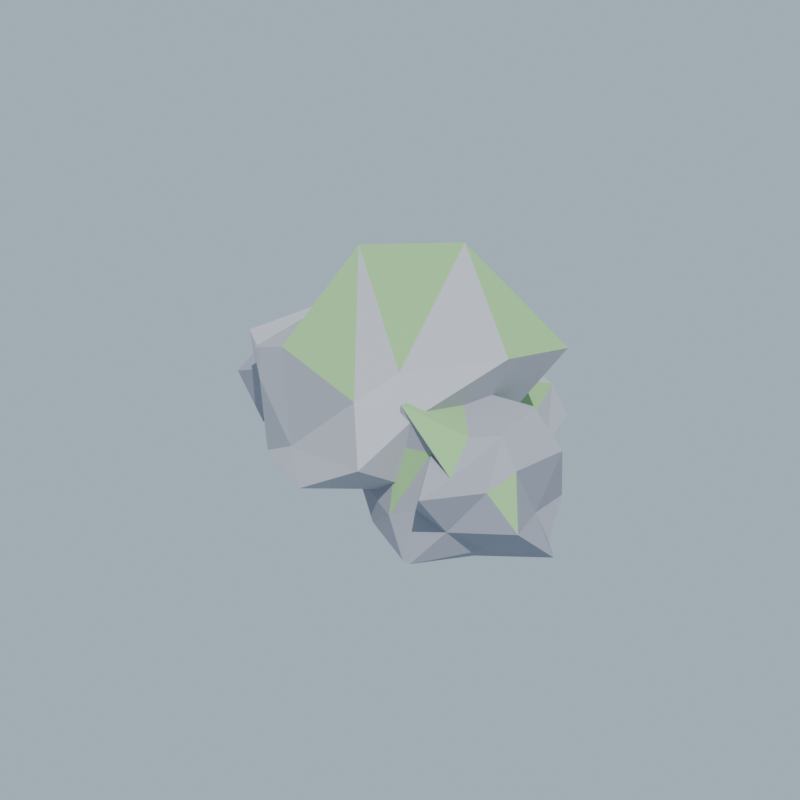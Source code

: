 # Source: rock.blend  (saved by Blender 5.1.30; exported with 4.5.12 LTS)
import bpy
from mathutils import Matrix  # noqa: F401  (used for matrix-valued properties, if any)

bpy.ops.wm.read_factory_settings(use_empty=True)
scene = bpy.context.scene
scene.name = 'Scene'

# ---- collections
col_collection = bpy.data.collections.new('Collection'); scene.collection.children.link(col_collection)

# ---- materials (node trees are filled in below, after node groups)
mat_m_rock = bpy.data.materials.new('M_Rock')
mat_m_moss = bpy.data.materials.new('M_Moss')
mat_m_rock2 = bpy.data.materials.new('M_Rock2')

# ---- material node trees
mat_m_rock.use_nodes = True; mat_m_rock.node_tree.nodes.clear()
_N = mat_m_rock.node_tree.nodes; _L = mat_m_rock.node_tree.links
n0 = _N.new('ShaderNodeBsdfPrincipled'); n0.name = 'Principled BSDF'; n0.location = (-200, 100)
n0.inputs[0].default_value = (0.4, 0.41, 0.45, 1.0)
n0.inputs[2].default_value = 0.95
n1 = _N.new('ShaderNodeOutputMaterial'); n1.name = 'Material Output'; n1.location = (200, 100)
_L.new(n0.outputs[0], n1.inputs[0])
n1.is_active_output = True
mat_m_moss.use_nodes = True; mat_m_moss.node_tree.nodes.clear()
_N = mat_m_moss.node_tree.nodes; _L = mat_m_moss.node_tree.links
n0 = _N.new('ShaderNodeBsdfPrincipled'); n0.name = 'Principled BSDF'; n0.location = (-200, 100)
n0.inputs[0].default_value = (0.26, 0.46, 0.2, 1.0)
n0.inputs[2].default_value = 1.0
n1 = _N.new('ShaderNodeOutputMaterial'); n1.name = 'Material Output'; n1.location = (200, 100)
_L.new(n0.outputs[0], n1.inputs[0])
n1.is_active_output = True
mat_m_rock2.use_nodes = True; mat_m_rock2.node_tree.nodes.clear()
_N = mat_m_rock2.node_tree.nodes; _L = mat_m_rock2.node_tree.links
n0 = _N.new('ShaderNodeBsdfPrincipled'); n0.name = 'Principled BSDF'; n0.location = (-200, 100)
n0.inputs[0].default_value = (0.31, 0.32, 0.37, 1.0)
n0.inputs[2].default_value = 0.95
n1 = _N.new('ShaderNodeOutputMaterial'); n1.name = 'Material Output'; n1.location = (200, 100)
_L.new(n0.outputs[0], n1.inputs[0])
n1.is_active_output = True

# ---- world
world_world = bpy.data.worlds.new('World'); scene.world = world_world
world_world.use_nodes = True; world_world.node_tree.nodes.clear()
_N = world_world.node_tree.nodes; _L = world_world.node_tree.links
n0 = _N.new('ShaderNodeOutputWorld'); n0.name = 'World Output'; n0.location = (200, 100)
n1 = _N.new('ShaderNodeBackground'); n1.name = 'Background'; n1.location = (-200, 100)
n1.inputs[0].default_value = (0.6, 0.75, 0.9, 1.0)
n1.inputs[1].default_value = 0.7
_L.new(n1.outputs[0], n0.inputs[0])
n0.is_active_output = True
world_world.color = (0.05088, 0.05088, 0.05088)
world_world.sun_shadow_jitter_overblur = 0.0

# ---- cameras
cam_camera_001 = bpy.data.cameras.new('Camera.001')

# ---- lights
light_sun = bpy.data.lights.new('Sun', 'SUN')
light_sun.energy = 4.0

# ---- meshes
me_boulder_main = bpy.data.meshes.new('Boulder_Main')
me_boulder_main.from_pydata([(-0.01771, 0.02224, -0.217), (0.4359, -0.323, -0.217), (-0.2887, -0.523, -0.217), (-0.4456, -0.151, -0.217), (-0.3236, 0.6426, -0.2053), (0.2782, 0.5053, -0.1044), (0.2286, -0.4844, 0.1499), (-0.6291, -0.3154, 0.1134), (-0.5639, 0.23, 0.1025), (0.1579, 0.5053, 0.4047), (0.5617, 0.05219, 0.2772), (0.06043, -0.01587, 0.5375), (0.08441, -0.1256, -0.217), (0.341, -0.2603, -0.217), (0.0845, -0.6615, -0.217), (0.4904, 0.1289, -0.217), (0.4341, 0.3208, -0.217), (-0.4339, 0.1526, -0.217), (-0.248, -0.3482, -0.217), (-0.05257, 0.4136, -0.217), (-0.5803, 0.2477, -0.1533), (0.259, 0.3595, -0.217), (0.4412, -0.3553, 0.1105), (0.4698, 0.2136, -0.01956), (-0.1151, -0.5337, -0.1373), (0.4179, -0.6442, -0.02948), (-0.6965, -0.2772, 0.1752), (-0.2516, -0.5744, 0.1432), (-0.472, 0.4623, 0.1318), (-0.5369, 0.04291, 0.182), (0.2578, 0.4117, 0.1014), (-0.06363, 0.5442, -0.1587), (0.2742, -0.2792, 0.2304), (-0.1253, -0.5493, 0.3086), (-0.3566, -0.006054, 0.3537), (-0.02663, 0.3836, 0.1973), (0.5786, 0.4282, 0.2328), (-0.01467, -0.2209, 0.6912), (0.2131, 0.1675, 0.6696), (-0.2252, -0.2208, 0.38), (-0.4353, 0.3637, 0.4301), (0.1768, 0.2196, 0.6478)], [], [(0, 13, 12), (1, 13, 15), (0, 12, 17), (0, 17, 19), (0, 19, 16), (1, 15, 22), (2, 14, 24), (3, 18, 26), (4, 20, 28), (5, 21, 30), (1, 22, 25), (2, 24, 27), (3, 26, 29), (4, 28, 31), (5, 30, 23), (6, 32, 37), (7, 33, 39), (8, 34, 40), (9, 35, 41), (10, 36, 38), (38, 41, 11), (38, 36, 41), (36, 9, 41), (41, 40, 11), (41, 35, 40), (35, 8, 40), (40, 39, 11), (40, 34, 39), (34, 7, 39), (39, 37, 11), (39, 33, 37), (33, 6, 37), (37, 38, 11), (37, 32, 38), (32, 10, 38), (23, 36, 10), (23, 30, 36), (30, 9, 36), (31, 35, 9), (31, 28, 35), (28, 8, 35), (29, 34, 8), (29, 26, 34), (26, 7, 34), (27, 33, 7), (27, 24, 33), (24, 6, 33), (25, 32, 6), (25, 22, 32), (22, 10, 32), (30, 31, 9), (30, 21, 31), (21, 4, 31), (28, 29, 8), (28, 20, 29), (20, 3, 29), (26, 27, 7), (26, 18, 27), (18, 2, 27), (24, 25, 6), (24, 14, 25), (14, 1, 25), (22, 23, 10), (22, 15, 23), (15, 5, 23), (16, 21, 5), (16, 19, 21), (19, 4, 21), (19, 20, 4), (19, 17, 20), (17, 3, 20), (17, 18, 3), (17, 12, 18), (12, 2, 18), (15, 16, 5), (15, 13, 16), (13, 0, 16), (12, 14, 2), (12, 13, 14), (13, 1, 14)])
me_boulder_main.polygons.foreach_set('material_index', [0, 0, 0, 0, 0, 0, 0, 0, 0, 0, 0, 0, 0, 0, 0, 0, 0, 0, 0, 1, 1, 1, 0, 0, 0, 0, 0, 0, 1, 1, 0, 1, 0, 1, 0, 0, 0, 0, 0, 0, 1, 0, 1, 0, 0, 0, 0, 0, 0, 0, 0, 0, 0, 0, 0, 0, 0, 0, 0, 0, 0, 0, 0, 0, 0, 0, 0, 0, 0, 0, 0, 0, 0, 0, 0, 0, 0, 0, 0, 0])
me_boulder_main.materials.append(mat_m_rock)
me_boulder_main.materials.append(mat_m_moss)
me_boulder_main.update()
me_boulder_l = bpy.data.meshes.new('Boulder_L')
me_boulder_l.from_pydata([(0.11, -0.08631, -0.14), (0.4091, -0.2861, -0.14), (-0.07421, -0.3773, -0.0854), (-0.4222, 0.1103, -0.14), (-0.08628, 0.444, -0.1344), (0.3912, 0.2602, -0.14), (0.2021, -0.3188, 0.1335), (-0.3638, -0.1263, 0.1988), (-0.1843, 0.276, 0.2896), (0.1265, 0.3879, 0.2058), (0.2998, 0.1096, 0.1339), (0.06747, 0.1091, 0.4362), (-0.1508, -0.1219, -0.14), (0.09454, -0.2318, -0.14), (-0.007109, -0.2216, -0.14), (0.3444, -0.02173, -0.14), (0.2701, 0.07736, -0.14), (-0.1905, -0.04864, -0.14), (-0.2649, -0.216, -0.14), (-0.0582, 0.1011, -0.14), (-0.3099, 0.1836, -0.14), (0.2082, 0.4321, -0.14), (0.3566, -0.2204, 0.09492), (0.3016, 0.1348, -0.03621), (-0.04121, -0.4343, -0.0741), (0.124, -0.3151, 0.07102), (-0.3451, -0.1952, 0.04648), (-0.3426, -0.345, 0.07874), (-0.1341, 0.3141, 0.08317), (-0.3808, 0.1294, 0.02029), (0.353, 0.3821, -0.006471), (0.05454, 0.4344, -0.03509), (0.3435, -0.1232, 0.2363), (0.001107, -0.4392, 0.2103), (-0.308, -0.03826, 0.1314), (-0.05905, 0.3079, 0.1549), (0.1653, 0.3121, 0.1748), (-0.02668, -0.2681, 0.2814), (0.2982, -0.07664, 0.2866), (-0.2668, -0.1308, 0.2701), (-0.2075, 0.18, 0.4423), (0.1452, 0.08919, 0.3109)], [], [(0, 13, 12), (1, 13, 15), (0, 12, 17), (0, 17, 19), (0, 19, 16), (1, 15, 22), (2, 14, 24), (3, 18, 26), (4, 20, 28), (5, 21, 30), (1, 22, 25), (2, 24, 27), (3, 26, 29), (4, 28, 31), (5, 30, 23), (6, 32, 37), (7, 33, 39), (8, 34, 40), (9, 35, 41), (10, 36, 38), (38, 41, 11), (38, 36, 41), (36, 9, 41), (41, 40, 11), (41, 35, 40), (35, 8, 40), (40, 39, 11), (40, 34, 39), (34, 7, 39), (39, 37, 11), (39, 33, 37), (33, 6, 37), (37, 38, 11), (37, 32, 38), (32, 10, 38), (23, 36, 10), (23, 30, 36), (30, 9, 36), (31, 35, 9), (31, 28, 35), (28, 8, 35), (29, 34, 8), (29, 26, 34), (26, 7, 34), (27, 33, 7), (27, 24, 33), (24, 6, 33), (25, 32, 6), (25, 22, 32), (22, 10, 32), (30, 31, 9), (30, 21, 31), (21, 4, 31), (28, 29, 8), (28, 20, 29), (20, 3, 29), (26, 27, 7), (26, 18, 27), (18, 2, 27), (24, 25, 6), (24, 14, 25), (14, 1, 25), (22, 23, 10), (22, 15, 23), (15, 5, 23), (16, 21, 5), (16, 19, 21), (19, 4, 21), (19, 20, 4), (19, 17, 20), (17, 3, 20), (17, 18, 3), (17, 12, 18), (12, 2, 18), (15, 16, 5), (15, 13, 16), (13, 0, 16), (12, 14, 2), (12, 13, 14), (13, 1, 14)])
me_boulder_l.polygons.foreach_set('material_index', [0, 0, 0, 0, 0, 0, 0, 0, 0, 0, 0, 0, 0, 0, 0, 1, 1, 0, 0, 0, 0, 0, 0, 0, 0, 1, 0, 0, 0, 0, 1, 1, 1, 0, 0, 0, 0, 0, 0, 0, 0, 0, 0, 0, 0, 0, 0, 0, 0, 0, 0, 0, 0, 0, 0, 0, 0, 0, 0, 0, 0, 0, 0, 0, 0, 0, 0, 0, 0, 0, 0, 0, 0, 0, 0, 0, 0, 0, 0, 0])
me_boulder_l.materials.append(mat_m_rock2)
me_boulder_l.materials.append(mat_m_moss)
me_boulder_l.update()
me_boulder_r = bpy.data.meshes.new('Boulder_R')
me_boulder_r.from_pydata([(0.01519, 0.02856, -0.126), (0.2124, -0.1565, -0.07658), (-0.01119, -0.3739, -0.126), (-0.2967, 0.0007331, -0.0603), (-0.09339, 0.2944, -0.06519), (0.2898, 0.1463, -0.126), (0.09866, -0.4029, 0.1842), (-0.2096, -0.2052, 0.2359), (-0.1681, 0.2013, 0.2002), (0.01683, 0.2103, 0.2647), (0.2754, -0.06191, 0.2467), (0.05396, -0.08139, 0.3215), (-0.1141, -0.2291, -0.126), (0.1584, -0.1535, -0.126), (0.02669, -0.3755, -0.126), (0.3867, 0.05343, -0.126), (0.07187, 0.03542, -0.126), (-0.2289, -0.09556, -0.126), (-0.3119, -0.2463, -0.126), (-0.0676, 0.1743, -0.126), (-0.2393, 0.2416, -0.126), (0.001802, 0.2872, -0.126), (0.403, -0.1953, 0.08051), (0.2376, 0.1204, -0.01218), (-0.03989, -0.276, 0.04365), (0.1389, -0.2923, 0.02425), (-0.4431, -0.2004, 0.02198), (-0.162, -0.2993, -0.01683), (-0.2101, 0.2395, 0.08132), (-0.2426, 0.1073, -0.1036), (0.1894, 0.3567, -0.03781), (-0.0852, 0.292, 0.04572), (0.2741, -0.2262, 0.216), (-0.03833, -0.1906, 0.2608), (-0.3205, 0.06687, 0.2812), (-0.01494, 0.3453, 0.208), (0.2502, 0.2557, 0.2163), (0.1063, -0.2388, 0.2181), (0.1397, 0.01801, 0.322), (-0.2182, -0.1785, 0.4035), (-0.2457, 0.2033, 0.365), (0.0744, 0.287, 0.3451)], [], [(0, 13, 12), (1, 13, 15), (0, 12, 17), (0, 17, 19), (0, 19, 16), (1, 15, 22), (2, 14, 24), (3, 18, 26), (4, 20, 28), (5, 21, 30), (1, 22, 25), (2, 24, 27), (3, 26, 29), (4, 28, 31), (5, 30, 23), (6, 32, 37), (7, 33, 39), (8, 34, 40), (9, 35, 41), (10, 36, 38), (38, 41, 11), (38, 36, 41), (36, 9, 41), (41, 40, 11), (41, 35, 40), (35, 8, 40), (40, 39, 11), (40, 34, 39), (34, 7, 39), (39, 37, 11), (39, 33, 37), (33, 6, 37), (37, 38, 11), (37, 32, 38), (32, 10, 38), (23, 36, 10), (23, 30, 36), (30, 9, 36), (31, 35, 9), (31, 28, 35), (28, 8, 35), (29, 34, 8), (29, 26, 34), (26, 7, 34), (27, 33, 7), (27, 24, 33), (24, 6, 33), (25, 32, 6), (25, 22, 32), (22, 10, 32), (30, 31, 9), (30, 21, 31), (21, 4, 31), (28, 29, 8), (28, 20, 29), (20, 3, 29), (26, 27, 7), (26, 18, 27), (18, 2, 27), (24, 25, 6), (24, 14, 25), (14, 1, 25), (22, 23, 10), (22, 15, 23), (15, 5, 23), (16, 21, 5), (16, 19, 21), (19, 4, 21), (19, 20, 4), (19, 17, 20), (17, 3, 20), (17, 18, 3), (17, 12, 18), (12, 2, 18), (15, 16, 5), (15, 13, 16), (13, 0, 16), (12, 14, 2), (12, 13, 14), (13, 1, 14)])
me_boulder_r.polygons.foreach_set('material_index', [0, 0, 0, 0, 0, 0, 0, 0, 0, 0, 0, 0, 0, 0, 0, 0, 0, 0, 0, 0, 0, 0, 0, 0, 1, 0, 1, 0, 0, 1, 0, 0, 0, 0, 0, 0, 0, 0, 0, 0, 1, 0, 0, 0, 1, 0, 0, 0, 0, 1, 0, 0, 0, 0, 0, 0, 0, 0, 0, 0, 0, 0, 0, 0, 0, 0, 0, 0, 0, 0, 0, 0, 0, 0, 0, 0, 0, 0, 0, 0])
me_boulder_r.materials.append(mat_m_rock2)
me_boulder_r.materials.append(mat_m_moss)
me_boulder_r.update()
me_boulder_f = bpy.data.meshes.new('Boulder_F')
me_boulder_f.from_pydata([(-0.01537, 0.007051, -0.098), (0.1483, -0.1934, -0.098), (-0.1418, -0.3207, -0.098), (-0.2481, 0.08223, -0.09271), (-0.09781, 0.2222, -0.09308), (0.1734, 0.07556, -0.06785), (0.09708, -0.3034, 0.05299), (-0.2707, -0.0701, 0.05932), (-0.1816, 0.2261, 0.0471), (0.05822, 0.2344, 0.1953), (0.1981, -0.0406, 0.08288), (-0.07573, 0.02918, 0.3332), (-0.05618, -0.2176, -0.098), (0.1589, -0.06074, -0.098), (0.1291, -0.2046, -0.098), (0.245, -0.04481, -0.098), (0.1685, 0.1174, -0.098), (-0.09351, 0.05702, -0.098), (-0.2503, -0.1865, -0.098), (-0.002907, 0.1647, -0.098), (-0.1096, 0.1159, -0.098), (0.008339, 0.1997, -0.09041), (0.2842, -0.1606, -0.01122), (0.1904, 0.1072, -0.06342), (-0.05385, -0.2561, 0.05637), (0.1847, -0.2612, 0.02441), (-0.3046, -0.1694, -0.03798), (-0.133, -0.2053, -0.05164), (-0.1074, 0.2821, -0.03707), (-0.1889, 0.04663, -0.0731), (0.1666, 0.2878, 0.01675), (0.007786, 0.2779, -0.03626), (0.1591, -0.1563, 0.1551), (0.0007964, -0.2983, 0.1056), (-0.1637, 0.02643, 0.0757), (-0.08341, 0.2519, 0.2164), (0.1228, 0.2076, 0.1927), (0.008291, -0.1344, 0.2929), (0.1041, 0.03383, 0.2483), (-0.1908, -0.1249, 0.2235), (-0.1796, 0.1611, 0.1962), (0.0004213, 0.1563, 0.2428)], [], [(0, 13, 12), (1, 13, 15), (0, 12, 17), (0, 17, 19), (0, 19, 16), (1, 15, 22), (2, 14, 24), (3, 18, 26), (4, 20, 28), (5, 21, 30), (1, 22, 25), (2, 24, 27), (3, 26, 29), (4, 28, 31), (5, 30, 23), (6, 32, 37), (7, 33, 39), (8, 34, 40), (9, 35, 41), (10, 36, 38), (38, 41, 11), (38, 36, 41), (36, 9, 41), (41, 40, 11), (41, 35, 40), (35, 8, 40), (40, 39, 11), (40, 34, 39), (34, 7, 39), (39, 37, 11), (39, 33, 37), (33, 6, 37), (37, 38, 11), (37, 32, 38), (32, 10, 38), (23, 36, 10), (23, 30, 36), (30, 9, 36), (31, 35, 9), (31, 28, 35), (28, 8, 35), (29, 34, 8), (29, 26, 34), (26, 7, 34), (27, 33, 7), (27, 24, 33), (24, 6, 33), (25, 32, 6), (25, 22, 32), (22, 10, 32), (30, 31, 9), (30, 21, 31), (21, 4, 31), (28, 29, 8), (28, 20, 29), (20, 3, 29), (26, 27, 7), (26, 18, 27), (18, 2, 27), (24, 25, 6), (24, 14, 25), (14, 1, 25), (22, 23, 10), (22, 15, 23), (15, 5, 23), (16, 21, 5), (16, 19, 21), (19, 4, 21), (19, 20, 4), (19, 17, 20), (17, 3, 20), (17, 18, 3), (17, 12, 18), (12, 2, 18), (15, 16, 5), (15, 13, 16), (13, 0, 16), (12, 14, 2), (12, 13, 14), (13, 1, 14)])
me_boulder_f.polygons.foreach_set('material_index', [0, 0, 0, 0, 0, 0, 0, 0, 0, 0, 0, 0, 0, 0, 0, 1, 0, 0, 0, 1, 0, 0, 0, 0, 0, 0, 0, 0, 0, 0, 0, 1, 0, 1, 1, 0, 0, 0, 0, 0, 0, 0, 0, 0, 0, 0, 0, 1, 1, 1, 0, 0, 0, 0, 0, 0, 0, 0, 0, 0, 0, 0, 0, 0, 0, 0, 0, 0, 0, 0, 0, 0, 0, 0, 0, 0, 0, 0, 0, 0])
me_boulder_f.materials.append(mat_m_rock)
me_boulder_f.materials.append(mat_m_moss)
me_boulder_f.update()

# ---- objects
ob_sun = bpy.data.objects.new('Sun', light_sun)
ob_camera = bpy.data.objects.new('Camera', cam_camera_001)
ob_boulder_main = bpy.data.objects.new('Boulder_Main', me_boulder_main)
ob_boulder_l = bpy.data.objects.new('Boulder_L', me_boulder_l)
ob_boulder_r = bpy.data.objects.new('Boulder_R', me_boulder_r)
ob_boulder_f = bpy.data.objects.new('Boulder_F', me_boulder_f)

# ---- transforms, parenting, visibility, modifiers, constraints
ob_sun.location = (3.0, -3.0, 5.0)
ob_sun.rotation_euler = (0.6, 0.1, 0.8)
ob_camera.location = (3.2, -3.2, 2.4)
ob_camera.rotation_euler = (1.173, -3.782e-08, 0.7854)
ob_boulder_main.location = (0.0, 0.0, 0.55)
ob_boulder_l.location = (-0.62, 0.18, 0.34)
ob_boulder_r.location = (0.6, -0.2, 0.3)
ob_boulder_f.location = (0.1, 0.6, 0.22)

# ---- collection membership
col_collection.objects.link(ob_sun)
col_collection.objects.link(ob_camera)
col_collection.objects.link(ob_boulder_main)
col_collection.objects.link(ob_boulder_l)
col_collection.objects.link(ob_boulder_r)
col_collection.objects.link(ob_boulder_f)

# ---- scene / render settings (as saved in the file)
scene.camera = ob_camera
scene.frame_start = 1; scene.frame_end = 250; scene.frame_set(1)
scene.render.engine = 'BLENDER_EEVEE_NEXT'
scene.render.resolution_x = 480
scene.render.resolution_y = 480
scene.render.bake_bias = 0.0
scene.render.bake_samples = 0
scene.cycles.sampling_pattern = 'TABULATED_SOBOL'
scene.eevee.use_volume_custom_range = False
bpy.context.view_layer.update()
